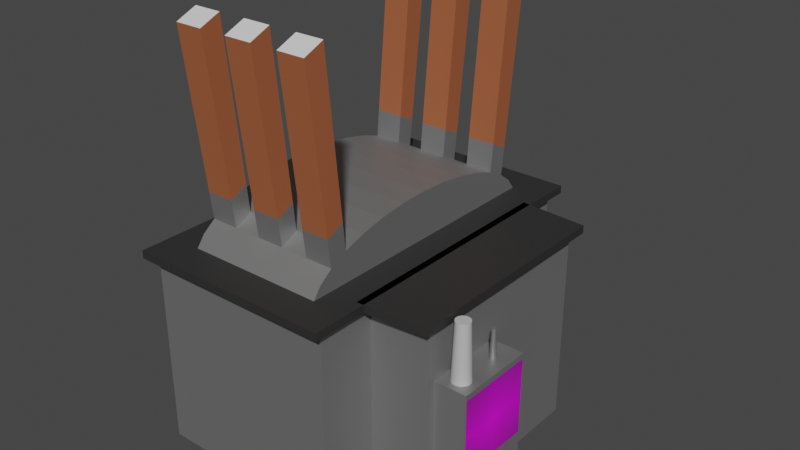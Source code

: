 # Source: transformator_z_elektryka_1.blend  (saved by Blender 2.83.18; exported with 4.5.12 LTS)
import bpy
from mathutils import Matrix  # noqa: F401  (used for matrix-valued properties, if any)

bpy.ops.wm.read_factory_settings(use_empty=True)
scene = bpy.context.scene
scene.name = 'Scene'

# ---- collections
col_collection = bpy.data.collections.new('Collection'); scene.collection.children.link(col_collection)

# ---- images (referenced by path relative to the original .blend; pixels are not part of the script)
import os
ASSET_DIR = os.environ.get("B2B_ASSET_DIR", "")  # directory of the original .blend (textures are referenced by path, not embedded)
HERE = os.path.dirname(os.path.abspath(__file__))  # packed textures are extracted next to this script under _unpacked/

def load_image(name, relpath, width, height, colorspace="sRGB"):
    """Load a texture the original file referenced (path relative to the .blend, or extracted next to this script)."""
    p = next((c for c in (os.path.join(HERE, relpath), os.path.join(ASSET_DIR, relpath)) if relpath and os.path.exists(c)), "")
    if p:
        img = bpy.data.images.load(p, check_existing=True)
        img.name = name
    else:  # same state as the original file: an image datablock whose file is absent (Cycles renders it pink)
        img = bpy.data.images.new(name, width, height)
        img.source = "FILE"
        img.filepath = "//" + (relpath or name)
    img.colorspace_settings.name = colorspace
    return img
img_istock_1185633216_1800x900_png = load_image('istock-1185633216-1800x900.png', 'istock-1185633216-1800x900.png', 1024, 1024, 'sRGB')

# ---- materials (node trees are filled in below, after node groups)
mat_material = bpy.data.materials.new('Material')
mat_material.use_transparent_shadow = False
mat_material_001 = bpy.data.materials.new('Material.001')
mat_material_001.use_transparent_shadow = False
mat_material_002 = bpy.data.materials.new('Material.002')
mat_material_002.use_transparent_shadow = False
mat_istock_1185633216_1800x900 = bpy.data.materials.new('istock-1185633216-1800x900')
mat_istock_1185633216_1800x900.surface_render_method = 'BLENDED'
mat_istock_1185633216_1800x900.blend_method = 'BLEND'
mat_istock_1185633216_1800x900.use_transparent_shadow = False
mat_material_003 = bpy.data.materials.new('Material.003')
mat_material_003.use_transparent_shadow = False
mat_material_004 = bpy.data.materials.new('Material.004')
mat_material_004.use_transparent_shadow = False

# ---- material node trees
mat_material.use_nodes = True; mat_material.node_tree.nodes.clear()
_N = mat_material.node_tree.nodes; _L = mat_material.node_tree.links
n0 = _N.new('ShaderNodeBsdfPrincipled'); n0.name = 'Principled BSDF'; n0.location = (10, 300)
n0.distribution = 'GGX'
n0.subsurface_method = 'BURLEY'
n0.inputs[0].default_value = (0.02749, 0.02749, 0.02749, 1.0)
n0.inputs[3].default_value = 1.45
n0.inputs[27].default_value = (0.0, 0.0, 0.0, 1.0)
n0.inputs[28].default_value = 1.0
n1 = _N.new('ShaderNodeOutputMaterial'); n1.name = 'Material Output'; n1.location = (300, 300)
_L.new(n0.outputs[0], n1.inputs[0])
n1.is_active_output = True
mat_material_001.use_nodes = True; mat_material_001.node_tree.nodes.clear()
_N = mat_material_001.node_tree.nodes; _L = mat_material_001.node_tree.links
n0 = _N.new('ShaderNodeBsdfPrincipled'); n0.name = 'Principled BSDF'; n0.location = (10, 300)
n0.distribution = 'GGX'
n0.subsurface_method = 'BURLEY'
n0.inputs[0].default_value = (0.3624, 0.3624, 0.3624, 1.0)
n0.inputs[1].default_value = 0.75
n0.inputs[2].default_value = 0.5386
n0.inputs[3].default_value = 1.45
n0.inputs[13].default_value = 0.5114
n0.inputs[27].default_value = (0.0, 0.0, 0.0, 1.0)
n0.inputs[28].default_value = 1.0
n1 = _N.new('ShaderNodeOutputMaterial'); n1.name = 'Material Output'; n1.location = (300, 300)
_L.new(n0.outputs[0], n1.inputs[0])
n1.is_active_output = True
mat_material_002.use_nodes = True; mat_material_002.node_tree.nodes.clear()
_N = mat_material_002.node_tree.nodes; _L = mat_material_002.node_tree.links
n0 = _N.new('ShaderNodeBsdfPrincipled'); n0.name = 'Principled BSDF'; n0.location = (10, 300)
n0.distribution = 'GGX'
n0.subsurface_method = 'BURLEY'
n0.inputs[0].default_value = (0.3604, 0.1074, 0.04465, 1.0)
n0.inputs[3].default_value = 1.45
n0.inputs[27].default_value = (0.0, 0.0, 0.0, 1.0)
n0.inputs[28].default_value = 1.0
n1 = _N.new('ShaderNodeOutputMaterial'); n1.name = 'Material Output'; n1.location = (300, 300)
_L.new(n0.outputs[0], n1.inputs[0])
n1.is_active_output = True
mat_istock_1185633216_1800x900.use_nodes = True; mat_istock_1185633216_1800x900.node_tree.nodes.clear()
_N = mat_istock_1185633216_1800x900.node_tree.nodes; _L = mat_istock_1185633216_1800x900.node_tree.links
n0 = _N.new('ShaderNodeOutputMaterial'); n0.name = 'Material Output'; n0.location = (300, 300)
n1 = _N.new('ShaderNodeTexImage'); n1.name = 'Image Texture'; n1.location = (-200, 300)
n1.image = img_istock_1185633216_1800x900_png
n1.extension = 'CLIP'
n2 = _N.new('ShaderNodeBsdfPrincipled'); n2.name = 'Principled BSDF'; n2.location = (0, 300)
n2.distribution = 'GGX'
n2.subsurface_method = 'BURLEY'
n2.inputs[3].default_value = 1.45
n2.inputs[27].default_value = (0.0, 0.0, 0.0, 1.0)
n2.inputs[28].default_value = 1.0
_L.new(n1.outputs[0], n2.inputs[0])
_L.new(n1.outputs[1], n2.inputs[4])
_L.new(n2.outputs[0], n0.inputs[0])
n0.is_active_output = True
mat_material_003.use_nodes = True; mat_material_003.node_tree.nodes.clear()
_N = mat_material_003.node_tree.nodes; _L = mat_material_003.node_tree.links
n0 = _N.new('ShaderNodeBsdfPrincipled'); n0.name = 'Principled BSDF'; n0.location = (10, 300)
n0.distribution = 'GGX'
n0.subsurface_method = 'BURLEY'
n0.inputs[0].default_value = (0.5245, 0.5245, 0.5245, 1.0)
n0.inputs[3].default_value = 1.45
n0.inputs[27].default_value = (0.0, 0.0, 0.0, 1.0)
n0.inputs[28].default_value = 1.0
n1 = _N.new('ShaderNodeOutputMaterial'); n1.name = 'Material Output'; n1.location = (300, 300)
_L.new(n0.outputs[0], n1.inputs[0])
n1.is_active_output = True
mat_material_004.use_nodes = True; mat_material_004.node_tree.nodes.clear()
_N = mat_material_004.node_tree.nodes; _L = mat_material_004.node_tree.links
n0 = _N.new('ShaderNodeBsdfPrincipled'); n0.name = 'Principled BSDF'; n0.location = (10, 300)
n0.distribution = 'GGX'
n0.subsurface_method = 'BURLEY'
n0.inputs[0].default_value = (0.7834, 0.7834, 0.7834, 1.0)
n0.inputs[3].default_value = 1.45
n0.inputs[27].default_value = (0.0, 0.0, 0.0, 1.0)
n0.inputs[28].default_value = 1.0
n1 = _N.new('ShaderNodeOutputMaterial'); n1.name = 'Material Output'; n1.location = (300, 300)
_L.new(n0.outputs[0], n1.inputs[0])
n1.is_active_output = True

# ---- world
world_world = bpy.data.worlds.new('World'); scene.world = world_world
world_world.use_nodes = True; world_world.node_tree.nodes.clear()
_N = world_world.node_tree.nodes; _L = world_world.node_tree.links
n0 = _N.new('ShaderNodeOutputWorld'); n0.name = 'World Output'; n0.location = (300, 300)
n1 = _N.new('ShaderNodeBackground'); n1.name = 'Background'; n1.location = (10, 300)
n1.inputs[0].default_value = (0.05088, 0.05088, 0.05088, 1.0)
_L.new(n1.outputs[0], n0.inputs[0])
n0.is_active_output = True
world_world.color = (0.05088, 0.05088, 0.05088)
world_world.use_sun_shadow = False
world_world.sun_shadow_jitter_overblur = 0.0

# ---- meshes
me_cube_004 = bpy.data.meshes.new('Cube.004')
me_cube_004.from_pydata([(-1.0, -1.0, 1.081), (-1.0, 1.0, 1.081), (1.0, 1.0, 1.081), (1.0, -1.0, 1.081), (1.0, 0.6322, 1.081), (1.0, -0.6322, 1.081), (1.636, 0.6322, 1.081), (1.636, -0.6322, 1.081), (-1.0, -1.0, 1.0), (-1.0, 1.0, 1.0), (1.0, 1.0, 1.0), (1.0, -1.0, 1.0), (1.636, 0.6322, 1.0), (1.636, -0.6322, 1.0), (1.0, -0.6322, 1.0), (1.0, 0.6322, 1.0), (-1.0, -1.0, 1.081), (-1.0, 1.0, 1.081), (1.0, 1.0, 1.081), (1.0, -1.0, 1.081), (1.636, 0.6322, 1.081), (1.636, -0.6322, 1.081), (1.0, -0.6322, 1.081), (1.0, 0.6322, 1.081), (-1.074, -1.074, 1.0), (-1.074, 1.074, 1.0), (1.074, 1.074, 1.0), (1.074, -1.074, 1.0), (1.71, 0.706, 1.0), (1.71, -0.706, 1.0), (1.0, -0.7366, 1.0), (1.0, 0.7366, 1.0), (-1.074, -1.074, 1.081), (-1.074, 1.074, 1.081), (1.074, 1.074, 1.081), (1.074, -1.074, 1.081), (1.71, 0.706, 1.081), (1.71, -0.706, 1.081), (1.0, -0.7366, 1.081), (1.0, 0.7366, 1.081)], [], [(2, 1, 0, 3), (4, 5, 7, 6), (20, 21, 37, 36), (8, 11, 27, 24), (19, 16, 32, 35), (11, 10, 26, 27), (18, 19, 35, 34), (10, 9, 25, 26), (7, 5, 22, 21), (27, 26, 34, 35), (29, 28, 36, 37), (28, 31, 39, 36), (25, 24, 32, 33), (30, 29, 37, 38), (24, 27, 35, 32), (26, 25, 33, 34), (13, 12, 28, 29), (21, 22, 38, 37), (14, 13, 29, 30), (23, 20, 36, 39), (12, 15, 31, 28), (16, 17, 33, 32), (9, 8, 24, 25), (17, 18, 34, 33)])
_uv = me_cube_004.uv_layers.new(name='UVMap')
_uv.uv.foreach_set('vector', [0.625, 0.5, 0.875, 0.5, 0.875, 0.75, 0.625, 0.75, 0.625, 0.5, 0.625, 0.75, 0.625, 0.75, 0.625, 0.5, 0.625, 0.5, 0.625, 0.75, 0.625, 0.75, 0.625, 0.5, 0.625, 1.0, 0.625, 0.75, 0.625, 0.75, 0.625, 1.0, 0.625, 0.75, 0.875, 0.75, 0.875, 0.75, 0.625, 0.75, 0.625, 0.75, 0.625, 0.5, 0.625, 0.5, 0.625, 0.75, 0.625, 0.5, 0.625, 0.75, 0.625, 0.75, 0.625, 0.5, 0.625, 0.5, 0.625, 0.25, 0.625, 0.25, 0.625, 0.5, 0.625, 0.75, 0.625, 0.75, 0.625, 0.75, 0.625, 0.75, 0.625, 0.75, 0.625, 0.5, 0.625, 0.5, 0.625, 0.75, 0.625, 0.75, 0.625, 0.5, 0.625, 0.5, 0.625, 0.75, 0.625, 0.5, 0.625, 0.5, 0.625, 0.5, 0.625, 0.5, 0.625, 0.25, 0.625, 0.0, 0.625, 0.0, 0.625, 0.25, 0.625, 0.75, 0.625, 0.75, 0.625, 0.75, 0.625, 0.75, 0.625, 1.0, 0.625, 0.75, 0.625, 0.75, 0.625, 1.0, 0.625, 0.5, 0.625, 0.25, 0.625, 0.25, 0.625, 0.5, 0.625, 0.75, 0.625, 0.5, 0.625, 0.5, 0.625, 0.75, 0.625, 0.75, 0.625, 0.75, 0.625, 0.75, 0.625, 0.75, 0.625, 0.75, 0.625, 0.75, 0.625, 0.75, 0.625, 0.75, 0.625, 0.5, 0.625, 0.5, 0.625, 0.5, 0.625, 0.5, 0.625, 0.5, 0.625, 0.5, 0.625, 0.5, 0.625, 0.5, 0.875, 0.75, 0.875, 0.5, 0.875, 0.5, 0.875, 0.75, 0.625, 0.25, 0.625, 0.0, 0.625, 0.0, 0.625, 0.25, 0.875, 0.5, 0.625, 0.5, 0.625, 0.5, 0.875, 0.5])
me_cube_004.materials.append(mat_material)
me_cube_004.use_remesh_fix_poles = True
me_cube_004.use_remesh_preserve_attributes = False
me_cube_004.use_mirror_vertex_groups = False
me_cube_004.update()
me_cube = bpy.data.meshes.new('Cube')
me_cube.from_pydata([(-1.0, -1.0, -1.0), (-1.0, -1.0, 1.0), (-1.0, 1.0, -1.0), (-1.0, 1.0, 1.0), (1.0, -1.0, -1.0), (1.0, -1.0, 1.0), (1.0, 1.0, -1.0), (1.0, 1.0, 1.0), (1.0, -1.0, -1.0), (1.0, -1.0, 1.0), (1.0, 1.0, -1.0), (1.0, 1.0, 1.0), (1.0, 0.6322, 1.0), (1.0, 0.6322, -1.0), (1.0, -0.6322, -1.0), (1.0, -0.6322, 1.0), (1.636, 0.6322, 1.0), (1.636, 0.6322, -1.0), (1.636, -0.6322, -1.0), (1.636, -0.6322, 1.0), (-1.0, -1.0, 1.081), (-1.0, 1.0, 1.081), (1.0, 1.0, 1.081), (1.0, -1.0, 1.081), (1.0, 0.6322, 1.081), (1.0, -0.6322, 1.081), (1.636, 0.6322, 1.081), (1.636, -0.6322, 1.081), (-1.0, -1.0, 1.0), (-1.0, 1.0, 1.0), (1.0, 1.0, 1.0), (1.0, -1.0, 1.0), (1.636, 0.6322, 1.0), (1.636, -0.6322, 1.0), (1.0, -0.6322, 1.0), (1.0, 0.6322, 1.0), (-1.0, -1.0, 1.081), (-1.0, 1.0, 1.081), (1.0, 1.0, 1.081), (1.0, -1.0, 1.081), (1.636, 0.6322, 1.081), (1.636, -0.6322, 1.081), (1.0, -0.6322, 1.081), (1.0, 0.6322, 1.081), (1.0, -0.7366, 1.0), (1.0, 0.7366, 1.0), (1.0, -0.7366, 1.081), (1.0, 0.7366, 1.081), (1.636, 0.6322, 1.0), (1.636, 0.6322, -1.0), (1.636, -0.6322, -1.0), (1.636, -0.6322, 1.0), (1.636, -0.09085, 0.4457), (1.636, -0.09085, -0.9518), (1.636, -0.59, -0.9518), (1.636, -0.59, 0.4457), (1.97, -0.09085, 0.4457), (1.97, -0.09085, -0.9518), (1.97, -0.59, -0.9518), (1.97, -0.59, 0.4457), (1.803, -0.4316, 0.01733), (1.824, -0.4328, 0.01733), (1.845, -0.4365, 0.01733), (1.863, -0.4425, 0.01733), (1.88, -0.4506, 0.01733), (1.893, -0.4604, 0.01733), (1.903, -0.4716, 0.01733), (1.909, -0.4837, 0.01733), (1.911, -0.4964, 0.01733), (1.909, -0.509, 0.01733), (1.903, -0.5212, 0.01733), (1.893, -0.5324, 0.01733), (1.88, -0.5422, 0.01733), (1.863, -0.5503, 0.01733), (1.845, -0.5562, 0.01733), (1.824, -0.5599, 0.01733), (1.803, -0.5612, 0.01733), (1.782, -0.5599, 0.01733), (1.762, -0.5562, 0.01733), (1.744, -0.5503, 0.01733), (1.727, -0.5422, 0.01733), (1.714, -0.5324, 0.01733), (1.704, -0.5212, 0.01733), (1.698, -0.509, 0.01733), (1.696, -0.4964, 0.01733), (1.698, -0.4837, 0.01733), (1.704, -0.4716, 0.01733), (1.714, -0.4604, 0.01733), (1.727, -0.4506, 0.01733), (1.744, -0.4425, 0.01733), (1.762, -0.4365, 0.01733), (1.782, -0.4328, 0.01733), (1.809, -0.2437, 0.7481), (1.809, -0.2586, 0.1963), (1.805, -0.2435, 0.7481), (1.801, -0.2581, 0.1963), (1.802, -0.2428, 0.7481), (1.792, -0.2566, 0.1963), (1.798, -0.2417, 0.7481), (1.784, -0.2541, 0.1963), (1.795, -0.2402, 0.7481), (1.778, -0.2508, 0.1963), (1.793, -0.2384, 0.7481), (1.772, -0.2467, 0.1963), (1.791, -0.2364, 0.7481), (1.768, -0.2421, 0.1963), (1.79, -0.2341, 0.7481), (1.765, -0.237, 0.1963), (1.789, -0.2318, 0.7481), (1.765, -0.2318, 0.1963), (1.79, -0.2295, 0.7481), (1.765, -0.2266, 0.1963), (1.791, -0.2272, 0.7481), (1.768, -0.2215, 0.1963), (1.793, -0.2252, 0.7481), (1.772, -0.2169, 0.1963), (1.795, -0.2234, 0.7481), (1.778, -0.2128, 0.1963), (1.798, -0.2219, 0.7481), (1.784, -0.2095, 0.1963), (1.802, -0.2208, 0.7481), (1.792, -0.207, 0.1963), (1.805, -0.2201, 0.7481), (1.801, -0.2055, 0.1963), (1.809, -0.2199, 0.7481), (1.809, -0.205, 0.1963), (1.813, -0.2201, 0.7481), (1.818, -0.2055, 0.1963), (1.817, -0.2208, 0.7481), (1.826, -0.207, 0.1963), (1.82, -0.2219, 0.7481), (1.834, -0.2095, 0.1963), (1.823, -0.2234, 0.7481), (1.841, -0.2128, 0.1963), (1.826, -0.2252, 0.7481), (1.846, -0.2169, 0.1963), (1.827, -0.2272, 0.7481), (1.85, -0.2215, 0.1963), (1.829, -0.2295, 0.7481), (1.853, -0.2266, 0.1963), (1.829, -0.2318, 0.7481), (1.854, -0.2318, 0.1963), (1.829, -0.2341, 0.7481), (1.853, -0.237, 0.1963), (1.827, -0.2364, 0.7481), (1.85, -0.2421, 0.1963), (1.826, -0.2384, 0.7481), (1.846, -0.2467, 0.1963), (1.823, -0.2402, 0.7481), (1.841, -0.2508, 0.1963), (1.82, -0.2417, 0.7481), (1.834, -0.2541, 0.1963), (1.817, -0.2428, 0.7481), (1.826, -0.2566, 0.1963), (1.813, -0.2435, 0.7481), (1.818, -0.2581, 0.1963), (-0.7219, -0.8662, 1.081), (0.7219, -0.8662, 1.081), (-0.7219, -0.8159, 1.193), (0.7219, -0.8159, 1.193), (-0.7219, -0.7343, 1.296), (0.7219, -0.7343, 1.296), (-0.7219, -0.6245, 1.387), (0.7219, -0.6245, 1.387), (-0.7219, -0.4907, 1.461), (0.7219, -0.4907, 1.461), (-0.7219, -0.338, 1.516), (0.7219, -0.338, 1.516), (-0.7219, -0.1723, 1.55), (0.7219, -0.1723, 1.55), (-0.7219, 7.6e-07, 1.562), (0.7219, 7.6e-07, 1.562), (-0.7219, 0.1723, 1.55), (0.7219, 0.1723, 1.55), (-0.7219, 0.338, 1.516), (0.7219, 0.338, 1.516), (-0.7219, 0.4907, 1.461), (0.7219, 0.4907, 1.461), (-0.7219, 0.6245, 1.387), (0.7219, 0.6245, 1.387), (-0.7219, 0.7343, 1.296), (0.7219, 0.7343, 1.296), (-0.7219, 0.8159, 1.193), (0.7219, 0.8159, 1.193), (-0.7219, 0.8662, 1.081), (0.7219, 0.8662, 1.081), (0.4331, -0.8662, 1.081), (0.1444, -0.8662, 1.081), (-0.1444, -0.8662, 1.081), (-0.4331, -0.8662, 1.081), (0.4331, -0.8159, 1.193), (0.1444, -0.8159, 1.193), (-0.1444, -0.8159, 1.193), (-0.4331, -0.8159, 1.193), (0.4331, -0.7343, 1.296), (0.1444, -0.7343, 1.296), (-0.1444, -0.7343, 1.296), (-0.4331, -0.7343, 1.296), (0.4331, -0.6245, 1.387), (0.1444, -0.6245, 1.387), (-0.1444, -0.6245, 1.387), (-0.4331, -0.6245, 1.387), (0.4331, -0.4907, 1.461), (0.1444, -0.4907, 1.461), (-0.1444, -0.4907, 1.461), (-0.4331, -0.4907, 1.461), (0.4331, -0.338, 1.516), (0.1444, -0.338, 1.516), (-0.1444, -0.338, 1.516), (-0.4331, -0.338, 1.516), (0.4331, -0.1723, 1.55), (0.1444, -0.1723, 1.55), (-0.1444, -0.1723, 1.55), (-0.4331, -0.1723, 1.55), (0.4331, 7.6e-07, 1.562), (0.1444, 7.6e-07, 1.562), (-0.1444, 7.6e-07, 1.562), (-0.4331, 7.6e-07, 1.562), (0.4331, 0.1723, 1.55), (0.1444, 0.1723, 1.55), (-0.1444, 0.1723, 1.55), (-0.4331, 0.1723, 1.55), (0.4331, 0.338, 1.516), (0.1444, 0.338, 1.516), (-0.1444, 0.338, 1.516), (-0.4331, 0.338, 1.516), (0.4331, 0.4907, 1.461), (0.1444, 0.4907, 1.461), (-0.1444, 0.4907, 1.461), (-0.4331, 0.4907, 1.461), (0.4331, 0.6245, 1.387), (0.1444, 0.6245, 1.387), (-0.1444, 0.6245, 1.387), (-0.4331, 0.6245, 1.387), (0.4331, 0.7343, 1.296), (0.1444, 0.7343, 1.296), (-0.1444, 0.7343, 1.296), (-0.4331, 0.7343, 1.296), (0.4331, 0.8159, 1.193), (0.1444, 0.8159, 1.193), (-0.1444, 0.8159, 1.193), (-0.4331, 0.8159, 1.193), (0.4331, 0.8662, 1.081), (0.1444, 0.8662, 1.081), (-0.1444, 0.8662, 1.081), (-0.4331, 0.8662, 1.081), (0.7219, -0.6413, 1.669), (0.7219, -0.7541, 1.579), (0.4331, -0.6413, 1.669), (0.4331, -0.7541, 1.579), (0.1444, -0.6413, 1.669), (-0.1444, -0.6413, 1.669), (-0.1444, -0.7541, 1.579), (0.1444, -0.7541, 1.579), (-0.7219, -0.7541, 1.579), (-0.7219, -0.6413, 1.669), (-0.4331, -0.6413, 1.669), (-0.4331, -0.7541, 1.579), (0.7219, 0.7541, 1.579), (0.7219, 0.6413, 1.669), (0.4331, 0.7541, 1.579), (0.4331, 0.6413, 1.669), (0.1444, 0.7541, 1.579), (-0.1444, 0.7541, 1.579), (-0.1444, 0.6413, 1.669), (0.1444, 0.6413, 1.669), (-0.7219, 0.6413, 1.669), (-0.7219, 0.7541, 1.579), (-0.4331, 0.7541, 1.579), (-0.4331, 0.6413, 1.669)], [], [(0, 1, 3, 2), (2, 3, 7, 6), (7, 5, 9, 11), (4, 5, 1, 0), (2, 6, 4, 0), (26, 27, 41, 40), (10, 11, 12, 13), (6, 7, 11, 10), (5, 4, 8, 9), (4, 6, 10, 8), (15, 14, 18, 19), (9, 8, 14, 15), (8, 10, 13, 14), (11, 9, 15, 12), (16, 19, 51, 48), (14, 13, 17, 18), (1, 5, 31, 28), (13, 12, 16, 17), (12, 24, 43, 35), (15, 19, 33, 34), (23, 20, 36, 39), (12, 15, 25, 24), (3, 1, 28, 29), (22, 23, 39, 38), (35, 43, 47, 45), (7, 3, 29, 30), (16, 12, 35, 32), (24, 26, 40, 43), (20, 21, 37, 36), (25, 15, 34, 42), (21, 22, 38, 37), (19, 16, 32, 33), (5, 7, 30, 31), (42, 34, 44, 46), (48, 51, 55, 52), (17, 16, 48, 49), (19, 18, 50, 51), (18, 17, 49, 50), (55, 54, 58, 59), (49, 48, 52, 53), (51, 50, 54, 55), (50, 49, 53, 54), (57, 56, 59, 58), (54, 53, 57, 58), (52, 55, 59, 56), (53, 52, 56, 57), (132, 133, 135, 134), (110, 111, 113, 112), (130, 131, 133, 132), (108, 109, 111, 110), (128, 129, 131, 130), (186, 157, 159, 190), (106, 107, 109, 108), (126, 127, 129, 128), (104, 105, 107, 106), (124, 125, 127, 126), (102, 103, 105, 104), (122, 123, 125, 124), (190, 159, 161, 194), (100, 101, 103, 102), (120, 121, 123, 122), (98, 99, 101, 100), (118, 119, 121, 120), (96, 97, 99, 98), (116, 117, 119, 118), (94, 95, 97, 96), (114, 115, 117, 116), (92, 93, 95, 94), (112, 113, 115, 114), (60, 61, 62, 63, 64, 65, 66, 67, 68, 69, 70, 71, 72, 73, 74, 75, 76, 77, 78, 79, 80, 81, 82, 83, 84, 85, 86, 87, 88, 89, 90, 91), (134, 135, 137, 136), (136, 137, 139, 138), (138, 139, 141, 140), (140, 141, 143, 142), (142, 143, 145, 144), (144, 145, 147, 146), (146, 147, 149, 148), (148, 149, 151, 150), (150, 151, 153, 152), (112, 114, 116, 118, 120, 122, 124, 126, 128, 130, 132, 134, 136, 138, 140, 142, 144, 146, 148, 150, 152, 154, 92, 94, 96, 98, 100, 102, 104, 106, 108, 110), (152, 153, 155, 154), (198, 163, 165, 202), (154, 155, 93, 92), (135, 133, 131, 129, 127, 125, 123, 121, 119, 117, 115, 113, 111, 109, 107, 105, 103, 101, 99, 97, 95, 93, 155, 153, 151, 149, 147, 145, 143, 141, 139, 137), (202, 165, 167, 206), (206, 167, 169, 210), (210, 169, 171, 214), (214, 171, 173, 218), (218, 173, 175, 222), (222, 175, 177, 226), (226, 177, 179, 230), (234, 181, 183, 238), (238, 183, 185, 242), (159, 157, 185, 183, 181, 179, 177, 175, 173, 171, 169, 167, 165, 163, 161), (156, 158, 160, 162, 164, 166, 168, 170, 172, 174, 176, 178, 180, 182, 184), (233, 232, 236, 237), (231, 230, 234, 235), (182, 241, 245, 184), (241, 240, 244, 245), (240, 239, 243, 244), (239, 238, 242, 243), (180, 237, 241, 182), (237, 236, 240, 241), (236, 235, 239, 240), (235, 234, 238, 239), (176, 229, 233, 178), (229, 228, 232, 233), (228, 227, 231, 232), (227, 226, 230, 231), (174, 225, 229, 176), (225, 224, 228, 229), (224, 223, 227, 228), (223, 222, 226, 227), (172, 221, 225, 174), (221, 220, 224, 225), (220, 219, 223, 224), (219, 218, 222, 223), (170, 217, 221, 172), (217, 216, 220, 221), (216, 215, 219, 220), (215, 214, 218, 219), (168, 213, 217, 170), (213, 212, 216, 217), (212, 211, 215, 216), (211, 210, 214, 215), (166, 209, 213, 168), (209, 208, 212, 213), (208, 207, 211, 212), (207, 206, 210, 211), (164, 205, 209, 166), (205, 204, 208, 209), (204, 203, 207, 208), (203, 202, 206, 207), (162, 201, 205, 164), (201, 200, 204, 205), (200, 199, 203, 204), (199, 198, 202, 203), (158, 193, 197, 160), (193, 192, 196, 197), (192, 191, 195, 196), (191, 190, 194, 195), (156, 189, 193, 158), (189, 188, 192, 193), (188, 187, 191, 192), (187, 186, 190, 191), (250, 253, 195, 199), (256, 257, 197, 201), (251, 200, 196, 252), (248, 198, 194, 249), (195, 194, 198, 199), (197, 196, 200, 201), (163, 198, 248, 246), (161, 163, 246, 247), (194, 161, 247, 249), (196, 195, 253, 252), (199, 200, 251, 250), (160, 197, 257, 254), (162, 160, 254, 255), (201, 162, 255, 256), (234, 230, 261, 260), (181, 234, 260, 258), (230, 179, 259, 261), (179, 181, 258, 259), (236, 232, 264, 263), (235, 262, 265, 231), (232, 231, 265, 264), (235, 236, 263, 262), (237, 268, 269, 233), (178, 233, 269, 266), (180, 178, 266, 267), (237, 180, 267, 268)])
_uv = me_cube.uv_layers.new(name='UVMap')
_uv.uv.foreach_set('vector', [0.375, 0.0, 0.625, 0.0, 0.625, 0.25, 0.375, 0.25, 0.375, 0.25, 0.625, 0.25, 0.625, 0.5, 0.375, 0.5, 0.625, 0.5, 0.625, 0.75, 0.625, 0.75, 0.625, 0.5, 0.375, 0.75, 0.625, 0.75, 0.625, 1.0, 0.375, 1.0, 0.125, 0.5, 0.375, 0.5, 0.375, 0.75, 0.125, 0.75, 0.625, 0.5, 0.625, 0.75, 0.625, 0.75, 0.625, 0.5, 0.375, 0.5, 0.625, 0.5, 0.625, 0.5, 0.375, 0.5, 0.375, 0.5, 0.625, 0.5, 0.625, 0.5, 0.375, 0.5, 0.625, 0.75, 0.375, 0.75, 0.375, 0.75, 0.625, 0.75, 0.375, 0.75, 0.375, 0.5, 0.375, 0.5, 0.375, 0.75, 0.625, 0.75, 0.375, 0.75, 0.375, 0.75, 0.625, 0.75, 0.625, 0.75, 0.375, 0.75, 0.375, 0.75, 0.625, 0.75, 0.375, 0.75, 0.375, 0.5, 0.375, 0.5, 0.375, 0.75, 0.625, 0.5, 0.625, 0.75, 0.625, 0.75, 0.625, 0.5, 0.625, 0.5, 0.625, 0.75, 0.625, 0.75, 0.625, 0.5, 0.375, 0.75, 0.375, 0.5, 0.375, 0.5, 0.375, 0.75, 0.625, 1.0, 0.625, 0.75, 0.625, 0.75, 0.625, 1.0, 0.375, 0.5, 0.625, 0.5, 0.625, 0.5, 0.375, 0.5, 0.625, 0.5, 0.625, 0.5, 0.625, 0.5, 0.625, 0.5, 0.625, 0.75, 0.625, 0.75, 0.625, 0.75, 0.625, 0.75, 0.625, 0.75, 0.875, 0.75, 0.875, 0.75, 0.625, 0.75, 0.625, 0.5, 0.625, 0.75, 0.625, 0.75, 0.625, 0.5, 0.625, 0.25, 0.625, 0.0, 0.625, 0.0, 0.625, 0.25, 0.625, 0.5, 0.625, 0.75, 0.625, 0.75, 0.625, 0.5, 0.625, 0.5, 0.625, 0.5, 0.625, 0.5, 0.625, 0.5, 0.625, 0.5, 0.625, 0.25, 0.625, 0.25, 0.625, 0.5, 0.625, 0.5, 0.625, 0.5, 0.625, 0.5, 0.625, 0.5, 0.625, 0.5, 0.625, 0.5, 0.625, 0.5, 0.625, 0.5, 0.875, 0.75, 0.875, 0.5, 0.875, 0.5, 0.875, 0.75, 0.625, 0.75, 0.625, 0.75, 0.625, 0.75, 0.625, 0.75, 0.875, 0.5, 0.625, 0.5, 0.625, 0.5, 0.875, 0.5, 0.625, 0.75, 0.625, 0.5, 0.625, 0.5, 0.625, 0.75, 0.625, 0.75, 0.625, 0.5, 0.625, 0.5, 0.625, 0.75, 0.625, 0.75, 0.625, 0.75, 0.625, 0.75, 0.625, 0.75, 0.625, 0.5, 0.625, 0.75, 0.625, 0.75, 0.625, 0.5, 0.375, 0.5, 0.625, 0.5, 0.625, 0.5, 0.375, 0.5, 0.625, 0.75, 0.375, 0.75, 0.375, 0.75, 0.625, 0.75, 0.375, 0.75, 0.375, 0.5, 0.375, 0.5, 0.375, 0.75, 0.625, 0.75, 0.375, 0.75, 0.375, 0.75, 0.625, 0.75, 0.375, 0.5, 0.625, 0.5, 0.625, 0.5, 0.375, 0.5, 0.625, 0.75, 0.375, 0.75, 0.375, 0.75, 0.625, 0.75, 0.375, 0.75, 0.375, 0.5, 0.375, 0.5, 0.375, 0.75, 0.375, 0.5, 0.625, 0.5, 0.625, 0.75, 0.375, 0.75, 0.375, 0.75, 0.375, 0.5, 0.375, 0.5, 0.375, 0.75, 0.625, 0.5, 0.625, 0.75, 0.625, 0.75, 0.625, 0.5, 0.375, 0.5, 0.625, 0.5, 0.625, 0.5, 0.375, 0.5, 1.0, 0.5, 1.0, 1.0, 0.9688, 1.0, 0.9688, 0.5, 0.9688, 0.5, 0.9688, 1.0, 0.9375, 1.0, 0.9375, 0.5, 0.9375, 0.5, 0.9375, 1.0, 0.9062, 1.0, 0.9062, 0.5, 0.9062, 0.5, 0.9062, 1.0, 0.875, 1.0, 0.875, 0.5, 0.875, 0.5, 0.875, 1.0, 0.8438, 1.0, 0.8438, 0.5, 0.9062, 0.9, 0.9062, 1.0, 0.875, 1.0, 0.875, 0.9, 0.8438, 0.5, 0.8438, 1.0, 0.8125, 1.0, 0.8125, 0.5, 0.8125, 0.5, 0.8125, 1.0, 0.7812, 1.0, 0.7812, 0.5, 0.7812, 0.5, 0.7812, 1.0, 0.75, 1.0, 0.75, 0.5, 0.75, 0.5, 0.75, 1.0, 0.7188, 1.0, 0.7188, 0.5, 0.7188, 0.5, 0.7188, 1.0, 0.6875, 1.0, 0.6875, 0.5, 0.6875, 0.5, 0.6875, 1.0, 0.6562, 1.0, 0.6562, 0.5, 0.7812, 0.9, 0.7812, 1.0, 0.75, 1.0, 0.75, 0.9, 0.6562, 0.5, 0.6562, 1.0, 0.625, 1.0, 0.625, 0.5, 0.625, 0.5, 0.625, 1.0, 0.5938, 1.0, 0.5938, 0.5, 0.5938, 0.5, 0.5938, 1.0, 0.5625, 1.0, 0.5625, 0.5, 0.5625, 0.5, 0.5625, 1.0, 0.5312, 1.0, 0.5312, 0.5, 0.5312, 0.5, 0.5312, 1.0, 0.5, 1.0, 0.5, 0.5, 0.5, 0.5, 0.5, 1.0, 0.4688, 1.0, 0.4688, 0.5, 0.4688, 0.5, 0.4688, 1.0, 0.4375, 1.0, 0.4375, 0.5, 0.4375, 0.5, 0.4375, 1.0, 0.4062, 1.0, 0.4062, 0.5, 0.4062, 0.5, 0.4062, 1.0, 0.375, 1.0, 0.375, 0.5, 0.375, 0.5, 0.375, 1.0, 0.3438, 1.0, 0.3438, 0.5, 0.75, 0.49, 0.7968, 0.4854, 0.8418, 0.4717, 0.8833, 0.4496, 0.9197, 0.4197, 0.9496, 0.3833, 0.9717, 0.3418, 0.9854, 0.2968, 0.99, 0.25, 0.9854, 0.2032, 0.9717, 0.1582, 0.9496, 0.1167, 0.9197, 0.08029, 0.8833, 0.05045, 0.8418, 0.02827, 0.7968, 0.01461, 0.75, 0.01, 0.7032, 0.01461, 0.6582, 0.02827, 0.6167, 0.05045, 0.5803, 0.08029, 0.5504, 0.1167, 0.5283, 0.1582, 0.5146, 0.2032, 0.51, 0.25, 0.5146, 0.2968, 0.5283, 0.3418, 0.5504, 0.3833, 0.5803, 0.4197, 0.6167, 0.4496, 0.6582, 0.4717, 0.7032, 0.4854, 0.3438, 0.5, 0.3438, 1.0, 0.3125, 1.0, 0.3125, 0.5, 0.3125, 0.5, 0.3125, 1.0, 0.2812, 1.0, 0.2812, 0.5, 0.2812, 0.5, 0.2812, 1.0, 0.25, 1.0, 0.25, 0.5, 0.25, 0.5, 0.25, 1.0, 0.2188, 1.0, 0.2188, 0.5, 0.2188, 0.5, 0.2188, 1.0, 0.1875, 1.0, 0.1875, 0.5, 0.1875, 0.5, 0.1875, 1.0, 0.1562, 1.0, 0.1562, 0.5, 0.1562, 0.5, 0.1562, 1.0, 0.125, 1.0, 0.125, 0.5, 0.125, 0.5, 0.125, 1.0, 0.09375, 1.0, 0.09375, 0.5, 0.09375, 0.5, 0.09375, 1.0, 0.0625, 1.0, 0.0625, 0.5, 0.9717, 0.1582, 0.9496, 0.1167, 0.9197, 0.08029, 0.8833, 0.05045, 0.8418, 0.02827, 0.7968, 0.01461, 0.75, 0.01, 0.7032, 0.01461, 0.6582, 0.02827, 0.6167, 0.05045, 0.5803, 0.08029, 0.5504, 0.1167, 0.5283, 0.1582, 0.5146, 0.2032, 0.51, 0.25, 0.5146, 0.2968, 0.5283, 0.3418, 0.5504, 0.3833, 0.5803, 0.4197, 0.6167, 0.4496, 0.6582, 0.4717, 0.7032, 0.4854, 0.75, 0.49, 0.7968, 0.4854, 0.8418, 0.4717, 0.8833, 0.4496, 0.9197, 0.4197, 0.9496, 0.3833, 0.9717, 0.3418, 0.9854, 0.2968, 0.99, 0.25, 0.9854, 0.2032, 0.0625, 0.5, 0.0625, 1.0, 0.03125, 1.0, 0.03125, 0.5, 0.375, 0.9, 0.375, 1.0, 0.3438, 1.0, 0.3438, 0.9, 0.03125, 0.5, 0.03125, 1.0, 0.0, 1.0, 0.0, 0.5, 0.05045, 0.1167, 0.08029, 0.08029, 0.1167, 0.05045, 0.1582, 0.02827, 0.2032, 0.01461, 0.25, 0.01, 0.2968, 0.01461, 0.3418, 0.02827, 0.3833, 0.05045, 0.4197, 0.08029, 0.4496, 0.1167, 0.4717, 0.1582, 0.4854, 0.2032, 0.49, 0.25, 0.4854, 0.2968, 0.4717, 0.3418, 0.4496, 0.3833, 0.4197, 0.4197, 0.3833, 0.4496, 0.3418, 0.4717, 0.2968, 0.4854, 0.25, 0.49, 0.2032, 0.4854, 0.1582, 0.4717, 0.1167, 0.4496, 0.08029, 0.4197, 0.05045, 0.3833, 0.02827, 0.3418, 0.01461, 0.2968, 0.01, 0.25, 0.01461, 0.2032, 0.02827, 0.1582, 0.3438, 0.9, 0.3438, 1.0, 0.3125, 1.0, 0.3125, 0.9, 0.3125, 0.9, 0.3125, 1.0, 0.2812, 1.0, 0.2812, 0.9, 0.2812, 0.9, 0.2812, 1.0, 0.25, 1.0, 0.25, 0.9, 0.25, 0.9, 0.25, 1.0, 0.2188, 1.0, 0.2188, 0.9, 0.2188, 0.9, 0.2188, 1.0, 0.1875, 1.0, 0.1875, 0.9, 0.1875, 0.9, 0.1875, 1.0, 0.1562, 1.0, 0.1562, 0.9, 0.1562, 0.9, 0.1562, 1.0, 0.125, 1.0, 0.125, 0.9, 0.09375, 0.9, 0.09375, 1.0, 0.0625, 1.0, 0.0625, 0.9, 0.0625, 0.9, 0.0625, 1.0, 0.03125, 1.0, 0.03125, 0.9, 0.7812, 1.0, 0.9062, 1.0, 0.03125, 1.0, 0.0625, 1.0, 0.09375, 1.0, 0.125, 1.0, 0.1562, 1.0, 0.1875, 1.0, 0.2188, 1.0, 0.25, 1.0, 0.2812, 1.0, 0.3125, 1.0, 0.3438, 1.0, 0.625, 1.0, 0.75, 1.0, 0.9062, 0.5, 0.7812, 0.5, 0.6562, 0.5, 0.375, 0.5, 0.3438, 0.5, 0.3125, 0.5, 0.2812, 0.5, 0.25, 0.5, 0.2188, 0.5, 0.1875, 0.5, 0.1562, 0.5, 0.125, 0.5, 0.09375, 0.5, 0.0625, 0.5, 0.03125, 0.5, 0.125, 0.6, 0.125, 0.7, 0.09375, 0.7, 0.09375, 0.6, 0.125, 0.8, 0.125, 0.9, 0.09375, 0.9, 0.09375, 0.8, 0.0625, 0.5, 0.0625, 0.6, 0.03125, 0.6, 0.03125, 0.5, 0.0625, 0.6, 0.0625, 0.7, 0.03125, 0.7, 0.03125, 0.6, 0.0625, 0.7, 0.0625, 0.8, 0.03125, 0.8, 0.03125, 0.7, 0.0625, 0.8, 0.0625, 0.9, 0.03125, 0.9, 0.03125, 0.8, 0.09375, 0.5, 0.09375, 0.6, 0.0625, 0.6, 0.0625, 0.5, 0.09375, 0.6, 0.09375, 0.7, 0.0625, 0.7, 0.0625, 0.6, 0.09375, 0.7, 0.09375, 0.8, 0.0625, 0.8, 0.0625, 0.7, 0.09375, 0.8, 0.09375, 0.9, 0.0625, 0.9, 0.0625, 0.8, 0.1562, 0.5, 0.1562, 0.6, 0.125, 0.6, 0.125, 0.5, 0.1562, 0.6, 0.1562, 0.7, 0.125, 0.7, 0.125, 0.6, 0.1562, 0.7, 0.1563, 0.8, 0.125, 0.8, 0.125, 0.7, 0.1563, 0.8, 0.1562, 0.9, 0.125, 0.9, 0.125, 0.8, 0.1875, 0.5, 0.1875, 0.6, 0.1562, 0.6, 0.1562, 0.5, 0.1875, 0.6, 0.1875, 0.7, 0.1562, 0.7, 0.1562, 0.6, 0.1875, 0.7, 0.1875, 0.8, 0.1563, 0.8, 0.1562, 0.7, 0.1875, 0.8, 0.1875, 0.9, 0.1562, 0.9, 0.1563, 0.8, 0.2188, 0.5, 0.2188, 0.6, 0.1875, 0.6, 0.1875, 0.5, 0.2188, 0.6, 0.2188, 0.7, 0.1875, 0.7, 0.1875, 0.6, 0.2188, 0.7, 0.2188, 0.8, 0.1875, 0.8, 0.1875, 0.7, 0.2188, 0.8, 0.2188, 0.9, 0.1875, 0.9, 0.1875, 0.8, 0.25, 0.5, 0.25, 0.6, 0.2188, 0.6, 0.2188, 0.5, 0.25, 0.6, 0.25, 0.7, 0.2188, 0.7, 0.2188, 0.6, 0.25, 0.7, 0.25, 0.8, 0.2188, 0.8, 0.2188, 0.7, 0.25, 0.8, 0.25, 0.9, 0.2188, 0.9, 0.2188, 0.8, 0.2812, 0.5, 0.2812, 0.6, 0.25, 0.6, 0.25, 0.5, 0.2812, 0.6, 0.2812, 0.7, 0.25, 0.7, 0.25, 0.6, 0.2812, 0.7, 0.2812, 0.8, 0.25, 0.8, 0.25, 0.7, 0.2812, 0.8, 0.2812, 0.9, 0.25, 0.9, 0.25, 0.8, 0.3125, 0.5, 0.3125, 0.6, 0.2812, 0.6, 0.2812, 0.5, 0.3125, 0.6, 0.3125, 0.7, 0.2812, 0.7, 0.2812, 0.6, 0.3125, 0.7, 0.3125, 0.8, 0.2812, 0.8, 0.2812, 0.7, 0.3125, 0.8, 0.3125, 0.9, 0.2812, 0.9, 0.2812, 0.8, 0.3438, 0.5, 0.3438, 0.6, 0.3125, 0.6, 0.3125, 0.5, 0.3438, 0.6, 0.3438, 0.7, 0.3125, 0.7, 0.3125, 0.6, 0.3438, 0.7, 0.3438, 0.8, 0.3125, 0.8, 0.3125, 0.7, 0.3438, 0.8, 0.3438, 0.9, 0.3125, 0.9, 0.3125, 0.8, 0.375, 0.5, 0.375, 0.6, 0.3438, 0.6, 0.3438, 0.5, 0.375, 0.6, 0.375, 0.7, 0.3438, 0.7, 0.3438, 0.6, 0.375, 0.7, 0.375, 0.8, 0.3438, 0.8, 0.3438, 0.7, 0.375, 0.8, 0.375, 0.9, 0.3438, 0.9, 0.3438, 0.8, 0.7812, 0.5, 0.7812, 0.6, 0.75, 0.6, 0.75, 0.5, 0.7812, 0.6, 0.7812, 0.7, 0.75, 0.7, 0.75, 0.6, 0.7812, 0.7, 0.7812, 0.8, 0.75, 0.8, 0.75, 0.7, 0.7812, 0.8, 0.7812, 0.9, 0.75, 0.9, 0.75, 0.8, 0.9062, 0.5, 0.9062, 0.6, 0.875, 0.6, 0.875, 0.5, 0.9062, 0.6, 0.9062, 0.7, 0.875, 0.7, 0.875, 0.6, 0.9062, 0.7, 0.9062, 0.8, 0.875, 0.8, 0.875, 0.7, 0.9062, 0.8, 0.9062, 0.9, 0.875, 0.9, 0.875, 0.8, 0.4125, 0.8, 0.7359, 0.8, 0.75, 0.8, 0.375, 0.8, 0.4125, 0.6, 0.7359, 0.6, 0.75, 0.6, 0.375, 0.6, 0.4125, 0.7, 0.375, 0.7, 0.75, 0.7, 0.7359, 0.7, 0.4125, 0.9, 0.375, 0.9, 0.75, 0.9, 0.7359, 0.9, 0.75, 0.8, 0.75, 0.9, 0.375, 0.9, 0.375, 0.8, 0.75, 0.6, 0.75, 0.7, 0.375, 0.7, 0.375, 0.6, 0.375, 1.0, 0.375, 0.9, 0.375, 0.9, 0.375, 1.0, 0.75, 1.0, 0.625, 1.0, 0.625, 1.0, 0.75, 1.0, 0.75, 0.9, 0.75, 1.0, 0.75, 1.0, 0.75, 0.9, 0.75, 0.7, 0.75, 0.8, 0.75, 0.8, 0.75, 0.7, 0.375, 0.8, 0.375, 0.7, 0.375, 0.7, 0.375, 0.8, 0.75, 0.5, 0.75, 0.6, 0.75, 0.6, 0.75, 0.5, 0.375, 0.5, 0.6562, 0.5, 0.6562, 0.5, 0.375, 0.5, 0.375, 0.6, 0.375, 0.5, 0.375, 0.5, 0.375, 0.6, 0.09375, 0.9, 0.125, 0.9, 0.125, 0.9, 0.09375, 0.9, 0.09375, 1.0, 0.09375, 0.9, 0.09375, 0.9, 0.09375, 1.0, 0.125, 0.9, 0.125, 1.0, 0.125, 1.0, 0.125, 0.9, 0.125, 1.0, 0.09375, 1.0, 0.09375, 1.0, 0.125, 1.0, 0.09375, 0.7, 0.125, 0.7, 0.125, 0.7, 0.09375, 0.7, 0.09375, 0.8, 0.09375, 0.8, 0.125, 0.8, 0.125, 0.8, 0.125, 0.7, 0.125, 0.8, 0.125, 0.8, 0.125, 0.7, 0.09375, 0.8, 0.09375, 0.7, 0.09375, 0.7, 0.09375, 0.8, 0.09375, 0.6, 0.09375, 0.6, 0.125, 0.6, 0.125, 0.6, 0.125, 0.5, 0.125, 0.6, 0.125, 0.6, 0.125, 0.5, 0.09375, 0.5, 0.125, 0.5, 0.125, 0.5, 0.09375, 0.5, 0.09375, 0.6, 0.09375, 0.5, 0.09375, 0.5, 0.09375, 0.6])
me_cube.materials.append(mat_material_001)
me_cube.use_remesh_fix_poles = True
me_cube.use_remesh_preserve_attributes = False
me_cube.use_mirror_vertex_groups = False
me_cube.update()
me_cube_001 = bpy.data.meshes.new('Cube.001')
me_cube_001.from_pydata([(0.7219, -0.8663, 3.178), (-0.7219, -0.8663, 3.178), (-0.7219, -0.7368, 3.269), (0.7219, -0.7368, 3.269), (0.7219, 0.7368, 3.269), (-0.7219, 0.7368, 3.269), (-0.7219, 0.8663, 3.178), (0.7219, 0.8663, 3.178), (0.4331, -0.8663, 3.178), (0.1444, -0.8663, 3.178), (-0.1444, -0.8663, 3.178), (-0.4331, -0.8663, 3.178), (0.4331, -0.7368, 3.269), (0.1444, -0.7368, 3.269), (-0.1444, -0.7368, 3.269), (-0.4331, -0.7368, 3.269), (0.4331, 0.7368, 3.269), (0.1444, 0.7368, 3.269), (-0.1444, 0.7368, 3.269), (-0.4331, 0.7368, 3.269), (0.4331, 0.8663, 3.178), (0.1444, 0.8663, 3.178), (-0.1444, 0.8663, 3.178), (-0.4331, 0.8663, 3.178), (0.7219, -0.6413, 1.669), (0.7219, -0.7541, 1.579), (0.4331, -0.6413, 1.669), (0.4331, -0.7541, 1.579), (0.1444, -0.6413, 1.669), (-0.1444, -0.6413, 1.669), (-0.1444, -0.7541, 1.579), (0.1444, -0.7541, 1.579), (-0.7219, -0.7541, 1.579), (-0.7219, -0.6413, 1.669), (-0.4331, -0.6413, 1.669), (-0.4331, -0.7541, 1.579), (0.7219, 0.7541, 1.579), (0.7219, 0.6413, 1.669), (0.4331, 0.7541, 1.579), (0.4331, 0.6413, 1.669), (0.1444, 0.7541, 1.579), (-0.1444, 0.7541, 1.579), (-0.1444, 0.6413, 1.669), (0.1444, 0.6413, 1.669), (-0.7219, 0.6413, 1.669), (-0.7219, 0.7541, 1.579), (-0.4331, 0.7541, 1.579), (-0.4331, 0.6413, 1.669)], [], [(27, 25, 0, 8), (25, 24, 3, 0), (37, 36, 7, 4), (39, 37, 4, 16), (34, 33, 2, 15), (33, 32, 1, 2), (46, 45, 6, 23), (45, 44, 5, 6), (36, 38, 20, 7), (40, 41, 22, 21), (24, 26, 12, 3), (28, 29, 14, 13), (44, 47, 19, 5), (42, 43, 17, 18), (32, 35, 11, 1), (40, 21, 17, 43), (30, 31, 9, 10), (38, 39, 16, 20), (46, 23, 19, 47), (41, 42, 18, 22), (12, 26, 27, 8), (14, 29, 30, 10), (13, 9, 31, 28), (15, 11, 35, 34)])
_uv = me_cube_001.uv_layers.new(name='UVMap')
_uv.uv.foreach_set('vector', [0.75, 0.9, 0.75, 1.0, 0.75, 1.0, 0.75, 0.9, 0.75, 1.0, 0.625, 1.0, 0.625, 1.0, 0.75, 1.0, 0.125, 1.0, 0.09375, 1.0, 0.09375, 1.0, 0.125, 1.0, 0.125, 0.9, 0.125, 1.0, 0.125, 1.0, 0.125, 0.9, 0.375, 0.6, 0.375, 0.5, 0.375, 0.5, 0.375, 0.6, 0.375, 0.5, 0.6562, 0.5, 0.6562, 0.5, 0.375, 0.5, 0.09375, 0.6, 0.09375, 0.5, 0.09375, 0.5, 0.09375, 0.6, 0.09375, 0.5, 0.125, 0.5, 0.125, 0.5, 0.09375, 0.5, 0.09375, 1.0, 0.09375, 0.9, 0.09375, 0.9, 0.09375, 1.0, 0.09375, 0.8, 0.09375, 0.7, 0.09375, 0.7, 0.09375, 0.8, 0.375, 1.0, 0.375, 0.9, 0.375, 0.9, 0.375, 1.0, 0.375, 0.8, 0.375, 0.7, 0.375, 0.7, 0.375, 0.8, 0.125, 0.5, 0.125, 0.6, 0.125, 0.6, 0.125, 0.5, 0.125, 0.7, 0.125, 0.8, 0.125, 0.8, 0.125, 0.7, 0.75, 0.5, 0.75, 0.6, 0.75, 0.6, 0.75, 0.5, 0.09375, 0.8, 0.09375, 0.8, 0.125, 0.8, 0.125, 0.8, 0.75, 0.7, 0.75, 0.8, 0.75, 0.8, 0.75, 0.7, 0.09375, 0.9, 0.125, 0.9, 0.125, 0.9, 0.09375, 0.9, 0.09375, 0.6, 0.09375, 0.6, 0.125, 0.6, 0.125, 0.6, 0.09375, 0.7, 0.125, 0.7, 0.125, 0.7, 0.09375, 0.7, 0.625, 0.9, 0.4125, 0.9, 0.7359, 0.9, 0.6562, 0.9, 0.625, 0.7, 0.4125, 0.7, 0.7359, 0.7, 0.6562, 0.7, 0.625, 0.8, 0.6563, 0.8, 0.7359, 0.8, 0.4125, 0.8, 0.625, 0.6, 0.6562, 0.6, 0.7359, 0.6, 0.4125, 0.6])
me_cube_001.materials.append(mat_material_002)
me_cube_001.use_remesh_fix_poles = True
me_cube_001.use_remesh_preserve_attributes = False
me_cube_001.use_mirror_vertex_groups = False
me_cube_001.update()
me_istock_1185633216_1800x900 = bpy.data.meshes.new('istock-1185633216-1800x900')
me_istock_1185633216_1800x900.from_pydata([(-0.2057, 0.5, 2.511), (-1.24, -0.5, 2.511), (-0.2057, -0.5, 2.511), (-1.24, 0.5, 2.511)], [], [(3, 1, 2, 0)])
_uv = me_istock_1185633216_1800x900.uv_layers.new(name='UVMap')
_uv.uv.foreach_set('vector', [0.2427, 1.0, 0.2427, 0.0, 0.7596, 0.0, 0.7596, 1.0])
me_istock_1185633216_1800x900.materials.append(mat_istock_1185633216_1800x900)
me_istock_1185633216_1800x900.use_remesh_fix_poles = True
me_istock_1185633216_1800x900.use_remesh_preserve_attributes = False
me_istock_1185633216_1800x900.use_mirror_vertex_groups = False
me_istock_1185633216_1800x900.update()
me_cube_002 = bpy.data.meshes.new('Cube.002')
me_cube_002.from_pydata([(1.803, -0.4316, 0.01733), (1.803, -0.4531, 1.036), (1.824, -0.4328, 0.01733), (1.818, -0.4539, 1.036), (1.845, -0.4365, 0.01733), (1.831, -0.4564, 1.036), (1.863, -0.4425, 0.01733), (1.843, -0.4604, 1.036), (1.88, -0.4506, 0.01733), (1.854, -0.4657, 1.036), (1.893, -0.4604, 0.01733), (1.863, -0.4723, 1.036), (1.903, -0.4716, 0.01733), (1.87, -0.4798, 1.036), (1.909, -0.4837, 0.01733), (1.874, -0.4879, 1.036), (1.911, -0.4964, 0.01733), (1.875, -0.4964, 1.036), (1.909, -0.509, 0.01733), (1.874, -0.5048, 1.036), (1.903, -0.5212, 0.01733), (1.87, -0.513, 1.036), (1.893, -0.5324, 0.01733), (1.863, -0.5204, 1.036), (1.88, -0.5422, 0.01733), (1.854, -0.527, 1.036), (1.863, -0.5503, 0.01733), (1.843, -0.5324, 1.036), (1.845, -0.5562, 0.01733), (1.831, -0.5364, 1.036), (1.824, -0.5599, 0.01733), (1.818, -0.5389, 1.036), (1.803, -0.5612, 0.01733), (1.803, -0.5397, 1.036), (1.782, -0.5599, 0.01733), (1.789, -0.5389, 1.036), (1.762, -0.5562, 0.01733), (1.776, -0.5364, 1.036), (1.744, -0.5503, 0.01733), (1.763, -0.5324, 1.036), (1.727, -0.5422, 0.01733), (1.753, -0.527, 1.036), (1.714, -0.5324, 0.01733), (1.744, -0.5204, 1.036), (1.704, -0.5212, 0.01733), (1.737, -0.513, 1.036), (1.698, -0.509, 0.01733), (1.733, -0.5048, 1.036), (1.696, -0.4964, 0.01733), (1.731, -0.4964, 1.036), (1.698, -0.4837, 0.01733), (1.733, -0.4879, 1.036), (1.704, -0.4716, 0.01733), (1.737, -0.4798, 1.036), (1.714, -0.4604, 0.01733), (1.744, -0.4723, 1.036), (1.727, -0.4506, 0.01733), (1.753, -0.4657, 1.036), (1.744, -0.4425, 0.01733), (1.763, -0.4604, 1.036), (1.762, -0.4365, 0.01733), (1.776, -0.4564, 1.036), (1.782, -0.4328, 0.01733), (1.789, -0.4539, 1.036)], [], [(0, 1, 3, 2), (2, 3, 5, 4), (4, 5, 7, 6), (6, 7, 9, 8), (8, 9, 11, 10), (10, 11, 13, 12), (12, 13, 15, 14), (14, 15, 17, 16), (16, 17, 19, 18), (18, 19, 21, 20), (20, 21, 23, 22), (22, 23, 25, 24), (24, 25, 27, 26), (26, 27, 29, 28), (28, 29, 31, 30), (30, 31, 33, 32), (32, 33, 35, 34), (34, 35, 37, 36), (36, 37, 39, 38), (38, 39, 41, 40), (40, 41, 43, 42), (42, 43, 45, 44), (44, 45, 47, 46), (46, 47, 49, 48), (48, 49, 51, 50), (50, 51, 53, 52), (52, 53, 55, 54), (54, 55, 57, 56), (56, 57, 59, 58), (58, 59, 61, 60), (3, 1, 63, 61, 59, 57, 55, 53, 51, 49, 47, 45, 43, 41, 39, 37, 35, 33, 31, 29, 27, 25, 23, 21, 19, 17, 15, 13, 11, 9, 7, 5), (60, 61, 63, 62), (62, 63, 1, 0)])
_uv = me_cube_002.uv_layers.new(name='UVMap')
_uv.uv.foreach_set('vector', [1.0, 0.5, 1.0, 1.0, 0.9688, 1.0, 0.9688, 0.5, 0.9688, 0.5, 0.9688, 1.0, 0.9375, 1.0, 0.9375, 0.5, 0.9375, 0.5, 0.9375, 1.0, 0.9062, 1.0, 0.9062, 0.5, 0.9062, 0.5, 0.9062, 1.0, 0.875, 1.0, 0.875, 0.5, 0.875, 0.5, 0.875, 1.0, 0.8438, 1.0, 0.8438, 0.5, 0.8438, 0.5, 0.8438, 1.0, 0.8125, 1.0, 0.8125, 0.5, 0.8125, 0.5, 0.8125, 1.0, 0.7812, 1.0, 0.7812, 0.5, 0.7812, 0.5, 0.7812, 1.0, 0.75, 1.0, 0.75, 0.5, 0.75, 0.5, 0.75, 1.0, 0.7188, 1.0, 0.7188, 0.5, 0.7188, 0.5, 0.7188, 1.0, 0.6875, 1.0, 0.6875, 0.5, 0.6875, 0.5, 0.6875, 1.0, 0.6562, 1.0, 0.6562, 0.5, 0.6562, 0.5, 0.6562, 1.0, 0.625, 1.0, 0.625, 0.5, 0.625, 0.5, 0.625, 1.0, 0.5938, 1.0, 0.5938, 0.5, 0.5938, 0.5, 0.5938, 1.0, 0.5625, 1.0, 0.5625, 0.5, 0.5625, 0.5, 0.5625, 1.0, 0.5312, 1.0, 0.5312, 0.5, 0.5312, 0.5, 0.5312, 1.0, 0.5, 1.0, 0.5, 0.5, 0.5, 0.5, 0.5, 1.0, 0.4688, 1.0, 0.4688, 0.5, 0.4688, 0.5, 0.4688, 1.0, 0.4375, 1.0, 0.4375, 0.5, 0.4375, 0.5, 0.4375, 1.0, 0.4062, 1.0, 0.4062, 0.5, 0.4062, 0.5, 0.4062, 1.0, 0.375, 1.0, 0.375, 0.5, 0.375, 0.5, 0.375, 1.0, 0.3438, 1.0, 0.3438, 0.5, 0.3438, 0.5, 0.3438, 1.0, 0.3125, 1.0, 0.3125, 0.5, 0.3125, 0.5, 0.3125, 1.0, 0.2812, 1.0, 0.2812, 0.5, 0.2812, 0.5, 0.2812, 1.0, 0.25, 1.0, 0.25, 0.5, 0.25, 0.5, 0.25, 1.0, 0.2188, 1.0, 0.2188, 0.5, 0.2188, 0.5, 0.2188, 1.0, 0.1875, 1.0, 0.1875, 0.5, 0.1875, 0.5, 0.1875, 1.0, 0.1562, 1.0, 0.1562, 0.5, 0.1562, 0.5, 0.1562, 1.0, 0.125, 1.0, 0.125, 0.5, 0.125, 0.5, 0.125, 1.0, 0.09375, 1.0, 0.09375, 0.5, 0.09375, 0.5, 0.09375, 1.0, 0.0625, 1.0, 0.0625, 0.5, 0.2968, 0.4854, 0.25, 0.49, 0.2032, 0.4854, 0.1582, 0.4717, 0.1167, 0.4496, 0.08029, 0.4197, 0.05045, 0.3833, 0.02827, 0.3418, 0.01461, 0.2968, 0.01, 0.25, 0.01461, 0.2032, 0.02827, 0.1582, 0.05045, 0.1167, 0.08029, 0.08029, 0.1167, 0.05045, 0.1582, 0.02827, 0.2032, 0.01461, 0.25, 0.01, 0.2968, 0.01461, 0.3418, 0.02827, 0.3833, 0.05045, 0.4197, 0.08029, 0.4496, 0.1167, 0.4717, 0.1582, 0.4854, 0.2032, 0.49, 0.25, 0.4854, 0.2968, 0.4717, 0.3418, 0.4496, 0.3833, 0.4197, 0.4197, 0.3833, 0.4496, 0.3418, 0.4717, 0.0625, 0.5, 0.0625, 1.0, 0.03125, 1.0, 0.03125, 0.5, 0.03125, 0.5, 0.03125, 1.0, 0.0, 1.0, 0.0, 0.5])
me_cube_002.materials.append(mat_material_003)
me_cube_002.use_remesh_fix_poles = True
me_cube_002.use_remesh_preserve_attributes = False
me_cube_002.use_mirror_vertex_groups = False
me_cube_002.update()
me_cube_003 = bpy.data.meshes.new('Cube.003')
me_cube_003.from_pydata([(0.7219, -0.8663, 3.178), (-0.7219, -0.8663, 3.178), (-0.7219, -0.7368, 3.269), (0.7219, -0.7368, 3.269), (0.7219, 0.7368, 3.269), (-0.7219, 0.7368, 3.269), (-0.7219, 0.8663, 3.178), (0.7219, 0.8663, 3.178), (0.4331, -0.8663, 3.178), (0.1444, -0.8663, 3.178), (-0.1444, -0.8663, 3.178), (-0.4331, -0.8663, 3.178), (0.4331, -0.7368, 3.269), (0.1444, -0.7368, 3.269), (-0.1444, -0.7368, 3.269), (-0.4331, -0.7368, 3.269), (0.4331, 0.7368, 3.269), (0.1444, 0.7368, 3.269), (-0.1444, 0.7368, 3.269), (-0.4331, 0.7368, 3.269), (0.4331, 0.8663, 3.178), (0.1444, 0.8663, 3.178), (-0.1444, 0.8663, 3.178), (-0.4331, 0.8663, 3.178)], [], [(8, 0, 3, 12), (16, 4, 7, 20), (5, 19, 23, 6), (18, 17, 21, 22), (1, 11, 15, 2), (10, 9, 13, 14)])
_uv = me_cube_003.uv_layers.new(name='UVMap')
_uv.uv.foreach_set('vector', [0.6562, 0.9, 0.6562, 1.0, 0.625, 1.0, 0.625, 0.9, 0.125, 0.9, 0.125, 1.0, 0.09375, 1.0, 0.09375, 0.9, 0.125, 0.5, 0.125, 0.6, 0.09375, 0.6, 0.09375, 0.5, 0.125, 0.7, 0.125, 0.8, 0.09375, 0.8, 0.09375, 0.7, 0.6562, 0.5, 0.6562, 0.6, 0.625, 0.6, 0.625, 0.5, 0.6562, 0.7, 0.6563, 0.8, 0.625, 0.8, 0.625, 0.7])
me_cube_003.materials.append(mat_material_004)
me_cube_003.use_remesh_fix_poles = True
me_cube_003.use_remesh_preserve_attributes = False
me_cube_003.use_mirror_vertex_groups = False
me_cube_003.update()

# ---- objects
ob_cube_004 = bpy.data.objects.new('Cube.004', me_cube_004)
ob_cube = bpy.data.objects.new('Cube', me_cube)
ob_cube_001 = bpy.data.objects.new('Cube.001', me_cube_001)
ob_istock_1185633216_1800x900 = bpy.data.objects.new('istock-1185633216-1800x900', me_istock_1185633216_1800x900)
ob_cube_002 = bpy.data.objects.new('Cube.002', me_cube_002)
ob_cube_003 = bpy.data.objects.new('Cube.003', me_cube_003)

# ---- transforms, parenting, visibility, modifiers, constraints
ob_cube_004.parent = ob_cube
ob_cube_004.matrix_parent_inverse = Matrix(((1.0, -0.0, 0.0, -0.0), (-0.0, 0.6017, -0.0, 0.0), (0.0, -0.0, 1.0, -5.96e-08), (-0.0, 0.0, -0.0, 1.0)))
ob_cube_004.location = (0.0, 0.0, 5.96e-08)
ob_cube_004.scale = (1.0, 1.662, 1.0)
ob_cube_004.lineart.crease_threshold = 0.0
ob_cube.location = (0.0, 0.0, 5.96e-08)
ob_cube.scale = (1.0, 1.662, 1.0)
ob_cube.lineart.crease_threshold = 0.0
ob_cube_001.parent = ob_cube
ob_cube_001.matrix_parent_inverse = Matrix(((1.0, -0.0, 0.0, -0.0), (-0.0, 0.6017, -0.0, 0.0), (0.0, -0.0, 1.0, -5.96e-08), (-0.0, 0.0, -0.0, 1.0)))
ob_cube_001.location = (2.842e-14, -5.684e-14, -2.384e-07)
ob_cube_001.scale = (1.0, 1.662, 1.0)
ob_cube_001.lineart.crease_threshold = 0.0
ob_istock_1185633216_1800x900.parent = ob_cube
ob_istock_1185633216_1800x900.matrix_parent_inverse = Matrix(((1.0, -0.0, 0.0, -0.0), (-0.0, 0.6017, -0.0, 0.0), (0.0, -0.0, 1.0, -5.96e-08), (-0.0, 0.0, -0.0, 1.0)))
ob_istock_1185633216_1800x900.location = (-3.576e-07, 5.96e-08, 3.38e-08)
ob_istock_1185633216_1800x900.rotation_euler = (1.571, -2.98e-08, 1.571)
ob_istock_1185633216_1800x900.scale = (0.7849, 0.7849, 0.7849)
ob_istock_1185633216_1800x900.lineart.crease_threshold = 0.0
ob_cube_002.parent = ob_cube
ob_cube_002.matrix_parent_inverse = Matrix(((1.0, -0.0, 0.0, -0.0), (-0.0, 0.6017, -0.0, 0.0), (0.0, -0.0, 1.0, -5.96e-08), (-0.0, 0.0, -0.0, 1.0)))
ob_cube_002.location = (-1.192e-07, 0.0, 0.0)
ob_cube_002.scale = (1.0, 1.662, 1.0)
ob_cube_002.lineart.crease_threshold = 0.0
ob_cube_003.parent = ob_cube
ob_cube_003.matrix_parent_inverse = Matrix(((1.0, -0.0, 0.0, -0.0), (-0.0, 0.6017, -0.0, 0.0), (0.0, -0.0, 1.0, -5.96e-08), (-0.0, 0.0, -0.0, 1.0)))
ob_cube_003.location = (2.842e-14, 0.0, 0.0)
ob_cube_003.scale = (1.0, 1.662, 1.0)
ob_cube_003.lineart.crease_threshold = 0.0

# ---- collection membership
scene.collection.objects.link(ob_cube_004)
col_collection.objects.link(ob_cube)
col_collection.objects.link(ob_cube_001)
col_collection.objects.link(ob_istock_1185633216_1800x900)
col_collection.objects.link(ob_cube_002)
col_collection.objects.link(ob_cube_003)

# ---- scene / render settings (as saved in the file)
scene.frame_start = 1; scene.frame_end = 250; scene.frame_set(1)
scene.render.engine = 'BLENDER_EEVEE_NEXT'
scene.cycles.use_denoising = False
scene.cycles.samples = 128
scene.cycles.sampling_pattern = 'TABULATED_SOBOL'
scene.cycles.use_adaptive_sampling = False
scene.cycles.use_light_tree = False
scene.view_settings.view_transform = 'Filmic'
bpy.context.view_layer.update()

# ---- added for rendering (the .blend has no active camera and no usable light): camera, sun
cam_auto = bpy.data.cameras.new('AutoCamera')
cam_auto.lens = 50.0
cam_auto.sensor_width = 36.0
cam_auto.clip_end = 1000.0
ob_auto_camera = bpy.data.objects.new('AutoCamera', cam_auto)
scene.collection.objects.link(ob_auto_camera)
ob_auto_camera.location = (6.31658, -7.0419, 5.829)
ob_auto_camera.rotation_euler = (1.09748, -7.21219e-08, 0.694738)
scene.camera = ob_auto_camera
light_auto_sun = bpy.data.lights.new('AutoSun', 'SUN')
light_auto_sun.energy = 3.0
light_auto_sun.angle = 0.0523599
ob_auto_sun = bpy.data.objects.new('AutoSun', light_auto_sun)
scene.collection.objects.link(ob_auto_sun)
ob_auto_sun.rotation_euler = (0.872665, 0.174533, 0.523599)
bpy.context.view_layer.update()

